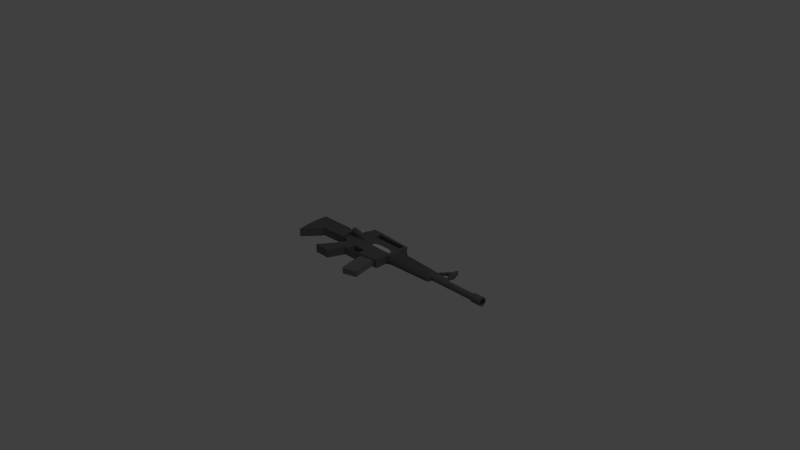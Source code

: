 # Source: M16.blend  (saved by Blender 2.71.0; exported with 4.5.12 LTS)
import bpy
from mathutils import Matrix  # noqa: F401  (used for matrix-valued properties, if any)

bpy.ops.wm.read_factory_settings(use_empty=True)
scene = bpy.context.scene
scene.name = 'Scene'

# ---- collections
col_collection_1 = bpy.data.collections.new('Collection 1'); scene.collection.children.link(col_collection_1)

# ---- materials (node trees are filled in below, after node groups)
mat_m16_slider = bpy.data.materials.new('m16.slider')
mat_m16_slider.alpha_threshold = 0.0
mat_m16_slider.use_transparent_shadow = False
mat_m16_slider.roughness = 0.5
mat_m16_slider.line_color = (0.0, 0.0, 0.0, 1.0)
mat_m16_body = bpy.data.materials.new('M16.Body')
mat_m16_body.alpha_threshold = 0.0
mat_m16_body.use_transparent_shadow = False
mat_m16_body.diffuse_color = (0.1679, 0.1679, 0.1679, 1.0)
mat_m16_body.roughness = 0.5
mat_m16_body.line_color = (0.0, 0.0, 0.0, 1.0)
mat_m16_grip = bpy.data.materials.new('M16.Grip')
mat_m16_grip.alpha_threshold = 0.0
mat_m16_grip.use_transparent_shadow = False
mat_m16_grip.diffuse_color = (0.1329, 0.1329, 0.1329, 1.0)
mat_m16_grip.roughness = 0.5
mat_m16_grip.line_color = (0.0, 0.0, 0.0, 1.0)
mat_m16_body2 = bpy.data.materials.new('M16.Body2')
mat_m16_body2.alpha_threshold = 0.0
mat_m16_body2.use_transparent_shadow = False
mat_m16_body2.diffuse_color = (0.1282, 0.1282, 0.1282, 1.0)
mat_m16_body2.roughness = 0.5
mat_m16_body2.line_color = (0.0, 0.0, 0.0, 1.0)
mat_m16_unjam = bpy.data.materials.new('M16.unjam')
mat_m16_unjam.alpha_threshold = 0.0
mat_m16_unjam.use_transparent_shadow = False
mat_m16_unjam.roughness = 0.5
mat_m16_unjam.line_color = (0.0, 0.0, 0.0, 1.0)
mat_m16body = bpy.data.materials.new('m16body')
mat_m16body.alpha_threshold = 0.0
mat_m16body.use_transparent_shadow = False
mat_m16body.diffuse_color = (0.2266, 0.2266, 0.2266, 1.0)
mat_m16body.roughness = 0.5
mat_m16body.line_color = (0.0, 0.0, 0.0, 1.0)
mat_m16magazine = bpy.data.materials.new('m16magazine')
mat_m16magazine.alpha_threshold = 0.0
mat_m16magazine.use_transparent_shadow = False
mat_m16magazine.diffuse_color = (0.3931, 0.3931, 0.3931, 1.0)
mat_m16magazine.roughness = 0.5
mat_m16magazine.line_color = (0.0, 0.0, 0.0, 1.0)

# ---- material node trees

# ---- world
world_world = bpy.data.worlds.new('World'); scene.world = world_world
world_world.color = (0.05088, 0.05088, 0.05088)
world_world.use_sun_shadow = False
world_world.sun_shadow_jitter_overblur = 0.0
world_world.cycles.sampling_method = 'MANUAL'
world_world.cycles.sample_map_resolution = 256

# ---- cameras
cam_camera = bpy.data.cameras.new('Camera')
cam_camera.clip_end = 100.0
cam_camera.lens = 35.0
cam_camera.sensor_width = 32.0
cam_camera.sensor_height = 18.0
cam_camera.ortho_scale = 7.314
cam_camera.dof.focus_distance = 0.0
cam_camera.dof.aperture_fstop = 128.0

# ---- lights
light_lamp = bpy.data.lights.new('Lamp', 'POINT')
light_lamp.transmission_factor = 0.0
light_lamp.cutoff_distance = 30.0
light_lamp.energy = 100.0
light_lamp.shadow_buffer_clip_start = 1.001
light_lamp.shadow_soft_size = 0.1
light_lamp.shadow_maximum_resolution = 0.006
light_lamp.use_absolute_resolution = True
light_lamp.cycles.use_multiple_importance_sampling = False

# ---- meshes
me_cube_001 = bpy.data.meshes.new('Cube.001')
me_cube_001.from_pydata([(-0.1404, -0.356, -0.1416), (-0.1404, -0.02926, -0.1416), (2.813, -0.1752, -0.1416), (2.813, -0.356, -0.1416), (-0.1404, -0.356, 0.1416), (-0.1404, -0.02926, 0.1416), (2.813, -0.1752, 0.1416), (2.813, -0.356, 0.1416), (-0.4245, -0.1416, -0.1416), (-0.4245, 0.1416, -0.1416), (-0.4245, -0.1416, 0.1416), (-0.4245, 0.1416, 0.1416), (-0.1404, -0.1416, -0.6073), (-0.1404, 0.1416, -0.6073), (-0.1404, -0.1416, 0.6073), (-0.1404, 0.1416, 0.6073), (-0.4245, -0.1416, -0.6073), (-0.4245, 0.1416, -0.6073), (-0.4245, -0.1416, 0.6073), (-0.4245, 0.1416, 0.6073), (-0.1404, -0.4642, -0.1141), (-0.1404, -0.4642, 0.1141), (-0.4245, -0.4642, -0.1141), (-0.4245, -0.4642, 0.1141), (-0.1404, -0.4642, -0.4894), (-0.1404, -0.4642, 0.4894), (-0.4245, -0.4642, -0.4894), (-0.4245, -0.4642, 0.4894), (3.028, -0.1752, -0.1416), (3.028, -0.356, -0.1416), (3.028, -0.1752, 0.1416), (3.028, -0.356, 0.1416), (2.813, -0.8753, -0.1416), (2.813, -0.8753, 0.1416), (3.028, -0.7627, -0.1416), (3.028, -0.7627, 0.4799), (2.813, -1.61, -0.1416), (2.813, -1.61, 0.1416), (3.028, -1.722, -0.1416), (3.028, -1.722, 0.4799), (6.371, -0.7627, -0.1416), (6.371, -0.7627, 0.4799), (6.371, -1.722, -0.1416), (6.371, -1.722, 0.4799)], [], [(5, 11, 19, 15), (5, 6, 2, 1), (3, 2, 28, 29), (7, 4, 0, 3), (0, 1, 2, 3), (7, 6, 5, 4), (10, 11, 9, 8), (5, 1, 9, 11), (4, 14, 25, 21), (12, 0, 20, 24), (13, 12, 16, 17), (14, 15, 19, 18), (8, 16, 26, 22), (9, 1, 13, 17), (8, 9, 17, 16), (11, 10, 18, 19), (1, 0, 12, 13), (4, 5, 15, 14), (23, 21, 25, 27), (20, 21, 23, 22), (20, 22, 26, 24), (18, 10, 23, 27), (14, 18, 27, 25), (16, 12, 24, 26), (10, 8, 22, 23), (0, 4, 21, 20), (30, 31, 29, 28), (31, 7, 33, 35), (6, 7, 31, 30), (2, 6, 30, 28), (35, 33, 37, 39), (3, 29, 34, 32), (29, 31, 35, 34), (7, 3, 32, 33), (37, 36, 38, 39), (32, 34, 38, 36), (38, 34, 40, 42), (33, 32, 36, 37), (40, 41, 43, 42), (35, 39, 43, 41), (39, 38, 42, 43), (34, 35, 41, 40)])
me_cube_001.materials.append(mat_m16_slider)
me_cube_001.use_remesh_preserve_volume = False
me_cube_001.use_remesh_preserve_attributes = False
me_cube_001.use_mirror_vertex_groups = False
me_cube_001.update()
me_cube = bpy.data.meshes.new('Cube')
me_cube.from_pydata([(-0.1384, 1.9, -0.7456), (-0.1384, 2.449, -0.7456), (0.1384, 2.449, -0.7456), (0.1384, 1.9, -0.7456), (-0.1384, 1.684, -0.2082), (-0.1384, 2.075, -0.2094), (0.1384, 2.075, -0.2094), (0.1384, 1.684, -0.2082), (-0.1384, 1.684, -0.1789), (-0.1384, 2.075, -0.18), (0.1384, 2.075, -0.18), (0.1384, 1.684, -0.1789), (-0.1384, 1.632, -0.2063), (0.1384, 1.632, -0.2063), (-0.1384, 1.539, -0.177), (0.1384, 1.539, -0.177), (-0.1384, 1.503, -0.2054), (0.1384, 1.503, -0.2054), (-0.1384, 1.504, -0.176), (0.1384, 1.504, -0.176), (-0.1384, 1.084, -0.2021), (0.1384, 1.084, -0.2021), (-0.1384, 1.085, -0.1727), (0.1384, 1.085, -0.1727), (-0.1384, 0.3319, -0.104), (0.1384, 0.3319, -0.104), (-0.1384, 0.3321, -0.07461), (0.1384, 0.3321, -0.07461), (-0.1384, 1.085, 0.0802), (0.1384, 1.085, 0.0802), (-0.1384, 0.3321, 0.0802), (0.1384, 0.3321, 0.0802), (-0.1308, 1.689, 0.1677), (-0.1308, 1.923, 0.1665), (0.1308, 1.923, 0.1665), (0.1308, 1.689, 0.1677), (-0.1308, 1.544, 0.1696), (0.1308, 1.544, 0.1696), (-0.1384, 1.085, 0.2433), (0.1384, 1.085, 0.2433), (-0.1384, 0.3321, 0.2433), (0.1384, 0.3321, 0.2433), (-0.1384, 1.929, 0.0802), (0.1384, 1.929, 0.0802), (-0.1384, 2.174, 0.2433), (0.1384, 2.174, 0.2433), (-0.1384, 1.221, 0.3365), (0.1384, 1.085, 0.3365), (-0.1384, 0.2637, 0.3365), (0.1384, 0.2637, 0.3365), (-0.1384, 2.19, 0.3365), (0.1384, 2.19, 0.3365), (-0.1384, 1.221, 0.785), (0.1384, 1.085, 0.785), (-0.1384, 0.2637, 0.785), (0.1384, 0.2637, 0.785), (-0.1384, 2.012, 0.785), (0.1384, 2.012, 0.785), (-0.1384, 1.085, 0.8491), (0.1384, 1.085, 0.8491), (-0.1384, 0.2637, 0.8491), (0.1384, 0.2637, 0.8491), (-0.1384, 2.012, 0.8491), (0.1384, 2.012, 0.8491), (-0.1384, 1.085, 0.919), (0.1384, 1.085, 0.919), (-0.1384, 0.2637, 0.919), (0.1384, 0.2637, 0.919), (-0.1384, 1.953, 0.919), (0.1384, 1.953, 0.919), (-0.1384, 1.52, 0.919), (0.1384, 1.52, 0.919), (-0.1384, 1.966, 0.919), (0.1384, 1.966, 0.919), (-0.1384, 1.52, 1.123), (0.1384, 1.52, 1.123), (-0.136, 1.913, 1.123), (0.136, 1.913, 1.123), (-0.1384, 0.3897, 0.919), (0.1384, 0.3897, 0.919), (-0.1384, 0.2712, 0.919), (0.1384, 0.2712, 0.919), (-0.1384, 0.3897, 1.111), (0.1384, 0.3897, 1.111), (-0.136, 0.2712, 1.111), (0.136, 0.2712, 1.111), (-0.1384, 1.52, 1.245), (0.1384, 1.52, 1.245), (-0.1384, 1.913, 1.245), (0.1384, 1.913, 1.245), (-0.1384, 0.3897, 1.158), (0.1384, 0.3897, 1.158), (-0.1384, 0.2712, 1.158), (0.1384, 0.2712, 1.158), (0.1384, 3.792, 0.3365), (0.1384, 3.792, 0.7347), (-0.1384, 3.792, 0.3365), (-0.1384, 3.792, 0.7347), (-0.1384, 2.174, 0.2359), (0.1384, 2.174, 0.2359), (0.1384, 3.776, 0.1609), (-0.1384, 3.776, 0.1609), (-0.1384, 0.175, 0.3365), (0.1384, 0.175, 0.3365), (-0.1384, 0.175, 0.785), (0.1384, 0.175, 0.785), (-1.065e-07, 0.1884, 0.9146), (-1.27e-06, -1.384, 0.8131), (0.03295, 0.1884, 0.9082), (0.02533, -1.384, 0.8081), (0.06463, 0.1884, 0.8891), (0.04969, -1.384, 0.7935), (0.09382, 0.1884, 0.8582), (0.07214, -1.384, 0.7697), (0.1194, 0.1884, 0.8165), (0.09181, -1.384, 0.7377), (0.1404, 0.1884, 0.7658), (0.108, -1.384, 0.6986), (0.156, 0.1884, 0.7079), (0.12, -1.384, 0.6541), (0.1656, 0.1884, 0.6451), (0.1274, -1.384, 0.6058), (0.1689, 0.1884, 0.5798), (0.1298, -1.384, 0.5556), (0.1656, 0.1884, 0.5144), (0.1274, -1.384, 0.5054), (0.156, 0.1884, 0.4516), (0.12, -1.384, 0.4571), (0.1404, 0.1884, 0.3937), (0.108, -1.384, 0.4126), (0.1194, 0.1884, 0.343), (0.09181, -1.384, 0.3736), (0.09382, 0.1884, 0.3014), (0.07214, -1.384, 0.3415), (0.06463, 0.1884, 0.2704), (0.04969, -1.384, 0.3178), (0.03295, 0.1884, 0.2514), (0.02533, -1.384, 0.3031), (-1.615e-07, 0.1884, 0.2449), (-1.312e-06, -1.384, 0.2982), (-0.03295, 0.1884, 0.2514), (-0.02533, -1.384, 0.3031), (-0.06463, 0.1884, 0.2704), (-0.04969, -1.384, 0.3178), (-0.09382, 0.1884, 0.3014), (-0.07214, -1.384, 0.3415), (-0.1194, 0.1884, 0.343), (-0.09182, -1.384, 0.3736), (-0.1404, 0.1884, 0.3937), (-0.108, -1.384, 0.4126), (-0.156, 0.1884, 0.4516), (-0.12, -1.384, 0.4571), (-0.1656, 0.1884, 0.5144), (-0.1274, -1.384, 0.5054), (-0.1689, 0.1884, 0.5798), (-0.1298, -1.384, 0.5556), (-0.1656, 0.1884, 0.6451), (-0.1274, -1.384, 0.6058), (-0.156, 0.1884, 0.7079), (-0.12, -1.384, 0.6541), (-0.1404, 0.1884, 0.7658), (-0.108, -1.384, 0.6986), (-0.1194, 0.1884, 0.8165), (-0.09182, -1.384, 0.7377), (-0.09382, 0.1884, 0.8582), (-0.07214, -1.384, 0.7697), (-0.06463, 0.1884, 0.8891), (-0.04969, -1.384, 0.7935), (-0.03295, 0.1884, 0.9082), (-0.02533, -1.384, 0.8081), (-1.246e-06, -1.421, 0.671), (0.02016, -1.421, 0.6691), (0.03955, -1.421, 0.6632), (0.05742, -1.421, 0.6536), (0.07309, -1.421, 0.6408), (0.08594, -1.421, 0.6251), (0.09549, -1.421, 0.6072), (0.1014, -1.421, 0.5878), (0.1034, -1.421, 0.5677), (0.1014, -1.421, 0.5475), (0.09549, -1.421, 0.5281), (0.08594, -1.421, 0.5103), (0.07309, -1.421, 0.4946), (0.05742, -1.421, 0.4817), (0.03955, -1.421, 0.4722), (0.02016, -1.421, 0.4663), (-1.28e-06, -1.421, 0.4643), (-0.02017, -1.421, 0.4663), (-0.03956, -1.421, 0.4722), (-0.05742, -1.421, 0.4817), (-0.07309, -1.421, 0.4946), (-0.08594, -1.421, 0.5103), (-0.09549, -1.421, 0.5281), (-0.1014, -1.421, 0.5475), (-0.1034, -1.421, 0.5677), (-0.1014, -1.421, 0.5878), (-0.09549, -1.421, 0.6072), (-0.08594, -1.421, 0.6251), (-0.07309, -1.421, 0.6408), (-0.05742, -1.421, 0.6536), (-0.03956, -1.421, 0.6632), (-0.02017, -1.421, 0.6691), (-1.246e-06, -3.051, 0.671), (0.02016, -3.051, 0.6691), (0.03955, -3.051, 0.6632), (0.05742, -3.051, 0.6536), (0.07309, -3.051, 0.6408), (0.08594, -3.051, 0.6251), (0.09549, -3.051, 0.6072), (0.1014, -3.051, 0.5879), (0.1034, -3.051, 0.5677), (0.1014, -3.051, 0.5475), (0.09549, -3.051, 0.5281), (0.08594, -3.051, 0.5103), (0.07309, -3.051, 0.4946), (0.05742, -3.051, 0.4817), (0.03955, -3.051, 0.4722), (0.02016, -3.051, 0.4663), (-1.28e-06, -3.051, 0.4643), (-0.02017, -3.051, 0.4663), (-0.03956, -3.051, 0.4722), (-0.05742, -3.051, 0.4817), (-0.07309, -3.051, 0.4946), (-0.08594, -3.051, 0.5103), (-0.09549, -3.051, 0.5281), (-0.1014, -3.051, 0.5475), (-0.1034, -3.051, 0.5677), (-0.1014, -3.051, 0.5879), (-0.09549, -3.051, 0.6072), (-0.08594, -3.051, 0.6251), (-0.07309, -3.051, 0.6408), (-0.05742, -3.051, 0.6536), (-0.03956, -3.051, 0.6632), (-0.02017, -3.051, 0.6691), (-1.247e-06, -3.051, 0.7061), (0.027, -3.051, 0.7034), (0.05297, -3.051, 0.6956), (0.0769, -3.051, 0.6828), (0.09788, -3.051, 0.6656), (0.1151, -3.051, 0.6446), (0.1279, -3.051, 0.6207), (0.1358, -3.051, 0.5947), (0.1384, -3.051, 0.5677), (0.1358, -3.051, 0.5407), (0.1279, -3.051, 0.5147), (0.1151, -3.051, 0.4908), (0.09788, -3.051, 0.4698), (0.0769, -3.051, 0.4526), (0.05297, -3.051, 0.4398), (0.027, -3.051, 0.4319), (-1.292e-06, -3.051, 0.4293), (-0.02701, -3.051, 0.4319), (-0.05297, -3.051, 0.4398), (-0.0769, -3.051, 0.4526), (-0.09788, -3.051, 0.4698), (-0.1151, -3.051, 0.4908), (-0.1279, -3.051, 0.5147), (-0.1358, -3.051, 0.5407), (-0.1384, -3.051, 0.5677), (-0.1358, -3.051, 0.5947), (-0.1279, -3.051, 0.6207), (-0.1151, -3.051, 0.6446), (-0.09788, -3.051, 0.6656), (-0.0769, -3.051, 0.6828), (-0.05297, -3.051, 0.6956), (-0.02701, -3.051, 0.7034), (-1.247e-06, -3.389, 0.7061), (0.027, -3.389, 0.7034), (0.05297, -3.389, 0.6956), (0.0769, -3.389, 0.6828), (0.09788, -3.389, 0.6656), (0.1151, -3.389, 0.6446), (0.1279, -3.389, 0.6207), (0.1358, -3.389, 0.5947), (0.1384, -3.389, 0.5677), (0.1358, -3.389, 0.5407), (0.1279, -3.389, 0.5147), (0.1151, -3.389, 0.4908), (0.09788, -3.389, 0.4698), (0.0769, -3.389, 0.4526), (0.05297, -3.389, 0.4398), (0.027, -3.389, 0.4319), (-1.292e-06, -3.389, 0.4293), (-0.02701, -3.389, 0.4319), (-0.05297, -3.389, 0.4398), (-0.0769, -3.389, 0.4526), (-0.09788, -3.389, 0.4698), (-0.1151, -3.389, 0.4908), (-0.1279, -3.389, 0.5147), (-0.1358, -3.389, 0.5407), (-0.1384, -3.389, 0.5677), (-0.1358, -3.389, 0.5947), (-0.1279, -3.389, 0.6207), (-0.1151, -3.389, 0.6446), (-0.09788, -3.389, 0.6656), (-0.0769, -3.389, 0.6828), (-0.05297, -3.389, 0.6956), (-0.02701, -3.389, 0.7034), (-0.08904, 1.913, 1.123), (0.08904, 1.913, 1.123), (-0.08904, 0.2712, 1.111), (0.08904, 0.2712, 1.111), (-0.08656, 1.52, 1.245), (0.08656, 1.52, 1.245), (-0.08656, 1.913, 1.245), (0.08656, 1.913, 1.245), (-0.08656, 0.3897, 1.158), (0.08656, 0.3897, 1.158), (-0.08656, 0.2712, 1.158), (0.08656, 0.2712, 1.158), (-0.08656, 1.52, 1.123), (0.08656, 1.52, 1.123), (-0.08656, 1.913, 1.123), (0.08656, 1.913, 1.123), (-0.08656, 0.3897, 1.123), (0.08656, 0.3897, 1.123), (-0.08656, 0.2712, 1.123), (0.08656, 0.2712, 1.123), (-0.03663, -1.794, 0.6263), (-0.03663, -1.381, 0.6263), (0.03663, -1.381, 0.6263), (0.03663, -1.794, 0.6263), (-0.03663, -1.794, 0.7672), (-0.03663, -1.381, 0.7672), (0.03663, -1.381, 0.7672), (0.03663, -1.794, 0.7672), (-0.03663, -1.862, 0.6263), (0.03663, -1.862, 0.6263), (-0.03663, -1.862, 0.7672), (0.03663, -1.862, 0.7672), (-0.04994, -1.804, 0.9843), (0.04994, -1.804, 0.9843), (-0.04994, -1.896, 0.9843), (0.04994, -1.896, 0.9843), (-0.04994, -1.804, 1.173), (0.04994, -1.804, 1.173), (-0.04994, -1.811, 1.189), (0.04994, -1.811, 1.189), (-0.04994, -1.612, 0.9843), (0.04994, -1.612, 0.9843), (-0.04994, -1.711, 1.189), (0.04994, -1.711, 1.189), (-0.03663, -1.459, 0.7684), (0.03663, -1.459, 0.7684), (-0.03663, -1.459, 0.9006), (0.03663, -1.459, 0.9006), (-0.03663, -1.408, 0.7684), (0.03663, -1.408, 0.7684), (-0.03663, -1.408, 0.9006), (0.03663, -1.408, 0.9006), (-0.02829, -1.797, 1.041), (0.02828, -1.797, 1.041), (-0.03663, -1.71, 1.041), (0.03663, -1.71, 1.041), (-0.02829, -1.797, 0.9159), (0.02828, -1.797, 0.9159), (-0.03663, -1.71, 0.9159), (0.03663, -1.71, 0.9159), (-0.04994, -1.772, 1.189), (0.04994, -1.772, 1.189), (-0.04994, -1.785, 1.189), (0.04994, -1.785, 1.189), (-0.04994, -1.743, 1.189), (0.04994, -1.743, 1.189), (-1.245e-06, -3.389, 0.6707), (0.0201, -3.389, 0.6688), (0.03943, -3.389, 0.6629), (0.05725, -3.389, 0.6534), (0.07287, -3.389, 0.6406), (0.08568, -3.389, 0.6249), (0.0952, -3.389, 0.6071), (0.1011, -3.389, 0.5878), (0.103, -3.389, 0.5677), (0.1011, -3.389, 0.5476), (0.0952, -3.389, 0.5283), (0.08568, -3.389, 0.5104), (0.07287, -3.389, 0.4948), (0.05725, -3.389, 0.482), (0.03943, -3.389, 0.4725), (0.0201, -3.389, 0.4666), (-1.279e-06, -3.389, 0.4646), (-0.02011, -3.389, 0.4666), (-0.03944, -3.389, 0.4725), (-0.05725, -3.389, 0.482), (-0.07287, -3.389, 0.4948), (-0.08568, -3.389, 0.5104), (-0.09521, -3.389, 0.5283), (-0.1011, -3.389, 0.5476), (-0.103, -3.389, 0.5677), (-0.1011, -3.389, 0.5878), (-0.09521, -3.389, 0.6071), (-0.08568, -3.389, 0.6249), (-0.07287, -3.389, 0.6406), (-0.05725, -3.389, 0.6534), (-0.03944, -3.389, 0.6629), (-0.0201, -3.389, 0.6688), (-1.245e-06, -3.106, 0.6707), (0.0201, -3.106, 0.6688), (0.03943, -3.106, 0.6629), (0.05725, -3.106, 0.6534), (0.07287, -3.106, 0.6406), (0.08568, -3.106, 0.6249), (0.0952, -3.106, 0.6071), (0.1011, -3.106, 0.5878), (0.103, -3.106, 0.5677), (0.1011, -3.106, 0.5476), (0.0952, -3.106, 0.5283), (0.08568, -3.106, 0.5104), (0.07287, -3.106, 0.4948), (0.05725, -3.106, 0.482), (0.03943, -3.106, 0.4725), (0.0201, -3.106, 0.4666), (-1.279e-06, -3.106, 0.4646), (-0.02011, -3.106, 0.4666), (-0.03944, -3.106, 0.4725), (-0.05725, -3.106, 0.482), (-0.07287, -3.106, 0.4948), (-0.08568, -3.106, 0.5104), (-0.09521, -3.106, 0.5283), (-0.1011, -3.106, 0.5476), (-0.103, -3.106, 0.5677), (-0.1011, -3.106, 0.5878), (-0.09521, -3.106, 0.6071), (-0.08568, -3.106, 0.6249), (-0.07287, -3.106, 0.6406), (-0.05725, -3.106, 0.6534), (-0.03944, -3.106, 0.6629), (-0.0201, -3.106, 0.6688), (-0.1384, 1.971, 0.919), (0.1384, 1.971, 0.919), (-0.136, 1.971, 0.9775), (0.136, 1.971, 0.9775), (-0.1384, 2.002, 0.919), (0.1384, 2.002, 0.919), (-0.136, 2.002, 0.9775), (0.136, 2.002, 0.9775), (0.005874, 1.784, 1.32), (0.005874, 1.648, 1.32), (0.01909, 1.784, 1.318), (0.01909, 1.648, 1.318), (0.03179, 1.784, 1.314), (0.03179, 1.648, 1.314), (0.0435, 1.784, 1.308), (0.0435, 1.648, 1.308), (0.05377, 1.784, 1.3), (0.05377, 1.648, 1.3), (0.06219, 1.784, 1.289), (0.06219, 1.648, 1.289), (0.06845, 1.784, 1.278), (0.06845, 1.648, 1.278), (0.0723, 1.784, 1.265), (0.0723, 1.648, 1.265), (0.0736, 1.784, 1.252), (0.0736, 1.648, 1.252), (0.0723, 1.784, 1.239), (0.0723, 1.648, 1.239), (0.06845, 1.784, 1.226), (0.06845, 1.648, 1.226), (0.06219, 1.784, 1.214), (0.06219, 1.648, 1.214), (0.05377, 1.784, 1.204), (0.05377, 1.648, 1.204), (0.0435, 1.784, 1.196), (0.0435, 1.648, 1.196), (0.03179, 1.784, 1.189), (0.03179, 1.648, 1.189), (0.01909, 1.784, 1.185), (0.01909, 1.648, 1.185), (0.005874, 1.784, 1.184), (0.005874, 1.648, 1.184), (-0.007339, 1.784, 1.185), (-0.007339, 1.648, 1.185), (-0.02004, 1.784, 1.189), (-0.02004, 1.648, 1.189), (-0.03175, 1.784, 1.196), (-0.03175, 1.648, 1.196), (-0.04202, 1.784, 1.204), (-0.04202, 1.648, 1.204), (-0.05044, 1.784, 1.214), (-0.05044, 1.648, 1.214), (-0.0567, 1.784, 1.226), (-0.0567, 1.648, 1.226), (-0.06055, 1.784, 1.239), (-0.06055, 1.648, 1.239), (-0.06186, 1.784, 1.252), (-0.06186, 1.648, 1.252), (-0.06055, 1.784, 1.265), (-0.06055, 1.648, 1.265), (-0.0567, 1.784, 1.278), (-0.0567, 1.648, 1.278), (-0.05044, 1.784, 1.289), (-0.05044, 1.648, 1.289), (-0.04202, 1.784, 1.3), (-0.04202, 1.648, 1.3), (-0.03175, 1.784, 1.308), (-0.03175, 1.648, 1.308), (-0.02004, 1.784, 1.314), (-0.02004, 1.648, 1.314), (-0.007339, 1.784, 1.318), (-0.007339, 1.648, 1.318), (0.005874, 1.784, 1.307), (0.005874, 1.648, 1.307), (0.01671, 1.784, 1.306), (0.01672, 1.648, 1.306), (0.02714, 1.784, 1.303), (0.02714, 1.648, 1.303), (0.03675, 1.784, 1.298), (0.03675, 1.648, 1.298), (0.04517, 1.784, 1.291), (0.04517, 1.648, 1.291), (0.05208, 1.784, 1.283), (0.05208, 1.648, 1.283), (0.05721, 1.784, 1.273), (0.05721, 1.648, 1.273), (0.06038, 1.784, 1.263), (0.06038, 1.648, 1.263), (0.06144, 1.784, 1.252), (0.06144, 1.648, 1.252), (0.06038, 1.784, 1.241), (0.06038, 1.648, 1.241), (0.05721, 1.784, 1.231), (0.05721, 1.648, 1.231), (0.05208, 1.784, 1.221), (0.05208, 1.648, 1.221), (0.04517, 1.784, 1.213), (0.04517, 1.648, 1.213), (0.03675, 1.784, 1.206), (0.03675, 1.648, 1.206), (0.02714, 1.784, 1.2), (0.02714, 1.648, 1.2), (0.01671, 1.784, 1.197), (0.01672, 1.648, 1.197), (0.005874, 1.784, 1.196), (0.005874, 1.648, 1.196), (-0.004967, 1.784, 1.197), (-0.004967, 1.648, 1.197), (-0.01539, 1.784, 1.2), (-0.01539, 1.648, 1.2), (-0.025, 1.784, 1.206), (-0.025, 1.648, 1.206), (-0.03342, 1.784, 1.213), (-0.03342, 1.648, 1.213), (-0.04033, 1.784, 1.221), (-0.04033, 1.648, 1.221), (-0.04546, 1.784, 1.231), (-0.04546, 1.648, 1.231), (-0.04863, 1.784, 1.241), (-0.04863, 1.648, 1.241), (-0.04969, 1.784, 1.252), (-0.04969, 1.648, 1.252), (-0.04863, 1.784, 1.263), (-0.04863, 1.648, 1.263), (-0.04546, 1.784, 1.273), (-0.04546, 1.648, 1.273), (-0.04033, 1.784, 1.283), (-0.04033, 1.648, 1.283), (-0.03342, 1.784, 1.291), (-0.03342, 1.648, 1.291), (-0.025, 1.784, 1.298), (-0.025, 1.648, 1.298), (-0.01539, 1.784, 1.303), (-0.01539, 1.648, 1.303), (-0.004967, 1.784, 1.306), (-0.004967, 1.648, 1.306), (0.0736, 1.784, 1.062), (0.0736, 1.648, 1.062), (0.0723, 1.784, 1.062), (0.0723, 1.648, 1.062), (0.06845, 1.784, 1.062), (0.06845, 1.648, 1.062), (0.06219, 1.784, 1.062), (0.06219, 1.648, 1.062), (0.05377, 1.784, 1.062), (0.05377, 1.648, 1.062), (0.0435, 1.784, 1.062), (0.0435, 1.648, 1.062), (0.03179, 1.784, 1.062), (0.03179, 1.648, 1.062), (0.01909, 1.784, 1.062), (0.01909, 1.648, 1.062), (0.005874, 1.784, 1.062), (0.005874, 1.648, 1.062), (-0.007339, 1.784, 1.062), (-0.007339, 1.648, 1.062), (-0.02004, 1.784, 1.062), (-0.02004, 1.648, 1.062), (-0.03175, 1.784, 1.062), (-0.03175, 1.648, 1.062), (-0.04202, 1.784, 1.062), (-0.04202, 1.648, 1.062), (-0.05044, 1.784, 1.062), (-0.05044, 1.648, 1.062), (-0.0567, 1.784, 1.062), (-0.0567, 1.648, 1.062), (-0.06055, 1.784, 1.062), (-0.06055, 1.648, 1.062), (-0.06186, 1.784, 1.062), (-0.06186, 1.648, 1.062), (-0.0329, -1.811, 1.189), (0.0329, -1.811, 1.189), (-0.0329, -1.711, 1.189), (0.0329, -1.711, 1.189), (-0.0329, -1.772, 1.189), (0.0329, -1.772, 1.189), (-0.0329, -1.785, 1.189), (0.0329, -1.785, 1.189), (-0.0329, -1.743, 1.189), (0.0329, -1.743, 1.189), (-0.009956, -1.811, 1.189), (0.009953, -1.811, 1.189), (-0.009956, -1.711, 1.189), (0.009953, -1.711, 1.189), (-0.009956, -1.772, 1.189), (0.009953, -1.772, 1.189), (-0.009956, -1.785, 1.189), (0.009953, -1.785, 1.189), (-0.009956, -1.743, 1.189), (0.009953, -1.743, 1.189), (-0.009956, -1.811, 1.228), (0.009953, -1.811, 1.228), (-0.009956, -1.711, 1.228), (0.009953, -1.711, 1.228), (-0.009956, -1.772, 1.228), (0.009953, -1.772, 1.228), (-0.009956, -1.785, 1.228), (0.009953, -1.785, 1.228), (-0.009956, -1.743, 1.228), (0.009953, -1.743, 1.228), (-0.06722, -1.811, 1.259), (0.06721, -1.811, 1.259), (-0.06722, -1.711, 1.259), (0.06721, -1.711, 1.259), (-0.06722, -1.772, 1.259), (0.06721, -1.772, 1.259), (-0.06722, -1.785, 1.259), (0.06721, -1.785, 1.259), (-0.06722, -1.743, 1.259), (0.06721, -1.743, 1.259), (-0.04428, -1.811, 1.259), (0.04428, -1.811, 1.259), (-0.04428, -1.711, 1.259), (0.04428, -1.711, 1.259), (-0.04428, -1.772, 1.259), (0.04428, -1.772, 1.259), (-0.04428, -1.785, 1.259), (0.04428, -1.785, 1.259), (-0.04428, -1.743, 1.259), (0.04428, -1.743, 1.259), (-0.1384, 1.221, 0.473), (-0.1384, 0.4001, 0.473), (-0.1384, 1.221, 0.6194), (-0.1384, 0.4001, 0.6194), (-0.001119, 1.221, 0.473), (-0.001119, 0.4001, 0.473), (-0.001119, 1.221, 0.6194), (-0.001119, 0.4001, 0.6194), (-0.1384, 0.7423, 0.785), (-0.1384, 0.6053, 0.6846), (-0.001119, 0.8105, 0.6846), (-0.06978, 0.4001, 0.6194), (-0.06978, 1.221, 0.6194), (-0.06978, 0.8105, 0.6846), (-0.1384, 1.016, 0.6846), (-0.001119, 1.016, 0.6846), (-0.03545, 0.4001, 0.6194), (-0.1041, 1.221, 0.6194), (-0.001119, 0.6053, 0.6846), (-0.1041, 0.4001, 0.6194), (-0.03545, 1.221, 0.6194), (-0.03545, 0.8105, 0.6846), (-0.1041, 0.8105, 0.6846), (-0.06978, 0.6053, 0.6846), (-0.06978, 1.016, 0.6846), (-0.03545, 1.016, 0.6846), (-0.03545, 0.6053, 0.6846), (-0.1041, 0.6053, 0.6846), (-0.1041, 1.016, 0.6846), (-0.1384, 3.174, 0.1602), (0.1384, 3.174, 0.1602), (0.1384, 3.776, 0.08518), (-0.1384, 3.776, 0.08518), (-0.1384, 3.208, 0.07614), (0.1384, 3.208, 0.07614), (0.1384, 3.664, -0.4637), (-0.1384, 3.664, -0.4637), (-0.1384, 2.093, 0.5608), (1.639e-07, 2.012, 0.785), (0.1384, 2.093, 0.5608), (-0.1384, 2.24, 0.7599), (0.1384, 2.321, 0.3365), (0.1384, 2.24, 0.7599), (8.643e-07, 3.792, 0.7347), (0.1384, 3.792, 0.5356), (-0.1384, 3.792, 0.5356), (-0.1384, 2.321, 0.3365), (1.49e-08, 2.174, 0.2359), (0.1384, 2.313, 0.1984), (-0.1384, 2.313, 0.1984), (-0.1384, 2.19, 0.2862), (-0.1384, 3.784, 0.2487), (0.1384, 3.784, 0.2487), (0.1384, 2.19, 0.2862), (-8.941e-07, 3.174, 0.1602), (-0.1384, 2.31, 0.198), (0.1384, 2.31, 0.198), (0.1384, 2.28, 0.5482), (-0.1384, 2.28, 0.5482), (-0.1384, 2.317, 0.2674), (1.117e-06, 2.24, 0.7599), (0.1384, 2.317, 0.2674), (-1.086e-07, 2.31, 0.198), (-0.001832, 2.415, 0.7353), (-0.001831, 2.011, 0.7353), (0.02389, 2.415, 0.7314), (0.02389, 2.011, 0.7314), (0.04862, 2.415, 0.7199), (0.04862, 2.011, 0.7199), (0.07142, 2.415, 0.7013), (0.07142, 2.011, 0.7013), (0.0914, 2.415, 0.6762), (0.0914, 2.011, 0.6762), (0.1078, 2.415, 0.6456), (0.1078, 2.011, 0.6456), (0.12, 2.415, 0.6107), (0.12, 2.011, 0.6107), (0.1275, 2.415, 0.5729), (0.1275, 2.011, 0.5729), (0.13, 2.415, 0.5335), (0.13, 2.011, 0.5335), (0.1275, 2.415, 0.4942), (0.1275, 2.011, 0.4942), (0.12, 2.415, 0.4563), (0.12, 2.011, 0.4563), (0.1078, 2.415, 0.4215), (0.1078, 2.011, 0.4215), (0.0914, 2.415, 0.3909), (0.0914, 2.011, 0.3909), (0.07142, 2.415, 0.3658), (0.07142, 2.011, 0.3658), (0.04862, 2.415, 0.3472), (0.04862, 2.011, 0.3472), (0.02389, 2.415, 0.3357), (0.02389, 2.011, 0.3357), (-0.001832, 2.415, 0.3318), (-0.001831, 2.011, 0.3318), (-0.02755, 2.415, 0.3357), (-0.02755, 2.011, 0.3357), (-0.05229, 2.415, 0.3472), (-0.05229, 2.011, 0.3472), (-0.07508, 2.415, 0.3658), (-0.07508, 2.011, 0.3658), (-0.09506, 2.415, 0.3909), (-0.09506, 2.011, 0.3909), (-0.1115, 2.415, 0.4215), (-0.1115, 2.011, 0.4215), (-0.1236, 2.415, 0.4563), (-0.1236, 2.011, 0.4563), (-0.1311, 2.415, 0.4942), (-0.1311, 2.011, 0.4942), (-0.1337, 2.415, 0.5335), (-0.1337, 2.011, 0.5335), (-0.1311, 2.415, 0.5729), (-0.1311, 2.011, 0.5729), (-0.1236, 2.415, 0.6107), (-0.1236, 2.011, 0.6107), (-0.1115, 2.415, 0.6456), (-0.1115, 2.011, 0.6456), (-0.09506, 2.415, 0.6762), (-0.09506, 2.011, 0.6762), (-0.07508, 2.415, 0.7013), (-0.07508, 2.011, 0.7013), (-0.05229, 2.415, 0.7199), (-0.05229, 2.011, 0.7199), (-0.02755, 2.415, 0.7314), (-0.02755, 2.011, 0.7314), (-0.07644, 1.267, 0.4973), (-0.3173, 2.166, 0.4973), (-0.05759, 1.272, 0.4869), (-0.2984, 2.171, 0.4869), (-0.03714, 1.277, 0.4805), (-0.278, 2.176, 0.4805), (-0.01587, 1.283, 0.4783), (-0.2567, 2.182, 0.4783), (0.005404, 1.289, 0.4805), (-0.2355, 2.188, 0.4805), (0.02586, 1.294, 0.4869), (-0.215, 2.193, 0.4869), (0.04471, 1.299, 0.4973), (-0.1961, 2.198, 0.4973), (0.06123, 1.304, 0.5114), (-0.1796, 2.203, 0.5114), (0.07479, 1.307, 0.5285), (-0.1661, 2.206, 0.5285), (0.08486, 1.31, 0.548), (-0.156, 2.209, 0.548), (0.09107, 1.312, 0.5691), (-0.1498, 2.211, 0.5691), (0.09316, 1.312, 0.5912), (-0.1477, 2.211, 0.5912), (0.09107, 1.312, 0.6132), (-0.1498, 2.211, 0.6132), (0.08486, 1.31, 0.6344), (-0.156, 2.209, 0.6344), (0.07479, 1.307, 0.6539), (-0.1661, 2.206, 0.6539), (0.06123, 1.304, 0.671), (-0.1796, 2.203, 0.671), (0.04471, 1.299, 0.685), (-0.1961, 2.198, 0.685), (0.02586, 1.294, 0.6954), (-0.215, 2.193, 0.6954), (0.005404, 1.289, 0.7019), (-0.2355, 2.188, 0.7019), (-0.01587, 1.283, 0.704), (-0.2567, 2.182, 0.704), (-0.3338, 2.161, 0.5114), (-0.09296, 1.262, 0.5114), (-0.3474, 2.158, 0.5285), (-0.1065, 1.259, 0.5285), (-0.3574, 2.155, 0.548), (-0.1166, 1.256, 0.548), (-0.3637, 2.153, 0.5691), (-0.1228, 1.254, 0.5691), (-0.3657, 2.153, 0.5912), (-0.1249, 1.254, 0.5912), (-0.3637, 2.153, 0.6132), (-0.1228, 1.254, 0.6132), (-0.3574, 2.155, 0.6344), (-0.1166, 1.256, 0.6344), (-0.3474, 2.158, 0.6539), (-0.1065, 1.259, 0.6539), (-0.3338, 2.161, 0.671), (-0.09296, 1.262, 0.671), (-0.3173, 2.166, 0.685), (-0.07644, 1.267, 0.685), (-0.2984, 2.171, 0.6954), (-0.05759, 1.272, 0.6954), (-0.278, 2.176, 0.7019), (-0.03714, 1.277, 0.7019), (-0.3093, 2.168, 0.5096), (-0.293, 2.172, 0.5006), (-0.2752, 2.177, 0.495), (-0.2567, 2.182, 0.4931), (-0.2382, 2.187, 0.495), (-0.2205, 2.192, 0.5006), (-0.2041, 2.196, 0.5096), (-0.1898, 2.2, 0.5218), (-0.178, 2.203, 0.5367), (-0.1692, 2.205, 0.5536), (-0.1638, 2.207, 0.572), (-0.162, 2.207, 0.5912), (-0.1638, 2.207, 0.6103), (-0.1692, 2.205, 0.6287), (-0.178, 2.203, 0.6456), (-0.1898, 2.2, 0.6605), (-0.2041, 2.196, 0.6727), (-0.2205, 2.192, 0.6818), (-0.2382, 2.187, 0.6873), (-0.2567, 2.182, 0.6892), (-0.3237, 2.164, 0.5218), (-0.3355, 2.161, 0.5367), (-0.3442, 2.158, 0.5536), (-0.3496, 2.157, 0.572), (-0.3514, 2.157, 0.5912), (-0.3496, 2.157, 0.6103), (-0.3442, 2.158, 0.6287), (-0.3355, 2.161, 0.6456), (-0.3237, 2.164, 0.6605), (-0.3093, 2.168, 0.6727), (-0.293, 2.172, 0.6818), (-0.2752, 2.177, 0.6873), (-0.3277, 2.183, 0.4889), (-0.3072, 2.188, 0.4775), (-0.2849, 2.194, 0.4705), (-0.2617, 2.201, 0.4682), (-0.2386, 2.207, 0.4705), (-0.2163, 2.213, 0.4775), (-0.1957, 2.218, 0.4889), (-0.1777, 2.223, 0.5042), (-0.163, 2.227, 0.5228), (-0.152, 2.23, 0.5441), (-0.1452, 2.232, 0.5672), (-0.1429, 2.232, 0.5912), (-0.1452, 2.232, 0.6152), (-0.152, 2.23, 0.6382), (-0.163, 2.227, 0.6595), (-0.1777, 2.223, 0.6781), (-0.1957, 2.218, 0.6934), (-0.2163, 2.213, 0.7048), (-0.2386, 2.207, 0.7118), (-0.2617, 2.201, 0.7142), (-0.3457, 2.178, 0.5042), (-0.3605, 2.174, 0.5228), (-0.3715, 2.171, 0.5441), (-0.3782, 2.169, 0.5672), (-0.3805, 2.169, 0.5912), (-0.3782, 2.169, 0.6152), (-0.3715, 2.171, 0.6382), (-0.3605, 2.174, 0.6595), (-0.3457, 2.178, 0.6781), (-0.3277, 2.183, 0.6934), (-0.3072, 2.188, 0.7048), (-0.2849, 2.194, 0.7118)], [], [(4, 5, 1, 0), (5, 6, 2, 1), (6, 7, 3, 2), (7, 4, 0, 3), (0, 1, 2, 3), (7, 11, 15, 13), (15, 11, 35, 37), (7, 6, 10, 11), (6, 5, 9, 10), (5, 4, 8, 9), (13, 15, 19, 17), (8, 4, 12, 14), (8, 14, 36, 32), (4, 7, 13, 12), (17, 19, 23, 21), (14, 12, 16, 18), (15, 14, 18, 19), (12, 13, 17, 16), (21, 23, 27, 25), (18, 16, 20, 22), (19, 18, 22, 23), (16, 17, 21, 20), (24, 25, 27, 26), (22, 20, 24, 26), (22, 26, 30, 28), (20, 21, 25, 24), (28, 30, 40, 38), (27, 23, 29, 31), (26, 27, 31, 30), (23, 22, 28, 29), (35, 34, 33, 32), (35, 32, 36, 37), (14, 15, 37, 36), (11, 10, 34, 35), (10, 9, 33, 34), (9, 8, 32, 33), (39, 45, 51, 47), (31, 29, 39, 41), (30, 31, 41, 40), (39, 29, 43, 45), (43, 42, 44, 45), (28, 38, 44, 42), (44, 38, 46, 50), (29, 28, 42, 43), (47, 51, 687, 57, 53), (50, 46, 52, 56, 685), (45, 44, 50, 51), (38, 40, 48, 46), (41, 39, 47, 49), (40, 41, 49, 48), (53, 57, 63, 59), (56, 52, 58, 62), (705, 689, 94, 692), (49, 47, 53, 55), (49, 55, 105, 103), (59, 63, 69, 65), (62, 58, 64, 68), (57, 686, 56, 62, 63), (55, 53, 59, 61), (54, 55, 61, 60), (64, 66, 80, 78), (68, 64, 70, 72), (63, 62, 68, 69), (58, 60, 66, 64), (61, 59, 65, 67), (60, 61, 67, 66), (72, 70, 74, 76), (65, 69, 73, 71), (69, 68, 72, 73), (64, 65, 71, 70), (85, 83, 91, 93), (71, 73, 77, 75), (77, 73, 429, 431), (70, 71, 75, 74), (78, 80, 84, 82), (67, 65, 79, 81), (66, 67, 81, 80), (65, 64, 78, 79), (82, 84, 92, 90), (81, 79, 83, 85), (80, 81, 85, 84), (79, 78, 82, 83), (85, 93, 309, 301), (76, 88, 304, 298), (89, 77, 299, 305), (706, 688, 97, 693), (76, 74, 86, 88), (75, 77, 89, 87), (91, 87, 303, 307), (91, 83, 75, 87), (82, 90, 86, 74), (83, 82, 74, 75), (707, 699, 101, 697), (708, 690, 95, 691), (691, 693, 97), (86, 90, 306, 302), (697, 101, 680, 677, 703), (699, 700, 100, 101), (695, 698, 98), (102, 103, 105, 104), (54, 48, 102, 104), (55, 54, 104, 105), (48, 49, 103, 102), (106, 107, 109, 108), (108, 109, 111, 110), (110, 111, 113, 112), (112, 113, 115, 114), (114, 115, 117, 116), (116, 117, 119, 118), (118, 119, 121, 120), (120, 121, 123, 122), (122, 123, 125, 124), (124, 125, 127, 126), (126, 127, 129, 128), (128, 129, 131, 130), (130, 131, 133, 132), (132, 133, 135, 134), (134, 135, 137, 136), (136, 137, 139, 138), (138, 139, 141, 140), (140, 141, 143, 142), (142, 143, 145, 144), (144, 145, 147, 146), (146, 147, 149, 148), (148, 149, 151, 150), (150, 151, 153, 152), (152, 153, 155, 154), (154, 155, 157, 156), (156, 157, 159, 158), (158, 159, 161, 160), (160, 161, 163, 162), (162, 163, 165, 164), (164, 165, 167, 166), (167, 165, 199, 200), (168, 169, 107, 106), (166, 167, 169, 168), (106, 108, 110, 112, 114, 116, 118, 120, 122, 124, 126, 128, 130, 132, 134, 136, 138, 140, 142, 144, 146, 148, 150, 152, 154, 156, 158, 160, 162, 164, 166, 168), (197, 196, 228, 229), (145, 143, 188, 189), (109, 107, 170, 171), (123, 121, 177, 178), (151, 149, 191, 192), (129, 127, 180, 181), (157, 155, 194, 195), (113, 111, 172, 173), (135, 133, 183, 184), (163, 161, 197, 198), (141, 139, 186, 187), (119, 117, 175, 176), (169, 167, 200, 201), (147, 145, 189, 190), (125, 123, 178, 179), (153, 151, 192, 193), (131, 129, 181, 182), (159, 157, 195, 196), (115, 113, 173, 174), (137, 135, 184, 185), (165, 163, 198, 199), (143, 141, 187, 188), (121, 119, 176, 177), (107, 169, 201, 170), (149, 147, 190, 191), (127, 125, 179, 180), (155, 153, 193, 194), (111, 109, 171, 172), (133, 131, 182, 183), (161, 159, 196, 197), (117, 115, 174, 175), (139, 137, 185, 186), (231, 230, 262, 263), (175, 174, 206, 207), (186, 185, 217, 218), (195, 194, 226, 227), (173, 172, 204, 205), (184, 183, 215, 216), (193, 192, 224, 225), (171, 170, 202, 203), (182, 181, 213, 214), (170, 201, 233, 202), (191, 190, 222, 223), (180, 179, 211, 212), (200, 199, 231, 232), (189, 188, 220, 221), (178, 177, 209, 210), (198, 197, 229, 230), (187, 186, 218, 219), (176, 175, 207, 208), (196, 195, 227, 228), (174, 173, 205, 206), (185, 184, 216, 217), (194, 193, 225, 226), (172, 171, 203, 204), (183, 182, 214, 215), (192, 191, 223, 224), (181, 180, 212, 213), (201, 200, 232, 233), (190, 189, 221, 222), (179, 178, 210, 211), (199, 198, 230, 231), (188, 187, 219, 220), (177, 176, 208, 209), (265, 264, 296, 297), (220, 219, 251, 252), (209, 208, 240, 241), (229, 228, 260, 261), (207, 206, 238, 239), (218, 217, 249, 250), (227, 226, 258, 259), (205, 204, 236, 237), (216, 215, 247, 248), (225, 224, 256, 257), (203, 202, 234, 235), (214, 213, 245, 246), (202, 233, 265, 234), (223, 222, 254, 255), (212, 211, 243, 244), (232, 231, 263, 264), (221, 220, 252, 253), (210, 209, 241, 242), (230, 229, 261, 262), (219, 218, 250, 251), (208, 207, 239, 240), (228, 227, 259, 260), (206, 205, 237, 238), (217, 216, 248, 249), (226, 225, 257, 258), (204, 203, 235, 236), (215, 214, 246, 247), (224, 223, 255, 256), (213, 212, 244, 245), (233, 232, 264, 265), (222, 221, 253, 254), (211, 210, 242, 243), (289, 288, 386, 387), (254, 253, 285, 286), (243, 242, 274, 275), (263, 262, 294, 295), (252, 251, 283, 284), (241, 240, 272, 273), (261, 260, 292, 293), (239, 238, 270, 271), (250, 249, 281, 282), (259, 258, 290, 291), (237, 236, 268, 269), (248, 247, 279, 280), (257, 256, 288, 289), (235, 234, 266, 267), (246, 245, 277, 278), (234, 265, 297, 266), (255, 254, 286, 287), (244, 243, 275, 276), (264, 263, 295, 296), (253, 252, 284, 285), (242, 241, 273, 274), (262, 261, 293, 294), (251, 250, 282, 283), (240, 239, 271, 272), (260, 259, 291, 292), (238, 237, 269, 270), (249, 248, 280, 281), (258, 257, 289, 290), (236, 235, 267, 268), (247, 246, 278, 279), (256, 255, 287, 288), (245, 244, 276, 277), (306, 308, 316, 314), (307, 303, 311, 315), (302, 306, 314, 310), (92, 84, 300, 308), (90, 92, 308, 306), (93, 91, 307, 309), (88, 86, 302, 304), (87, 89, 305, 303), (84, 85, 301, 300), (77, 76, 298, 299), (310, 311, 313, 312), (315, 314, 316, 317), (314, 315, 311, 310), (309, 307, 315, 317), (304, 302, 310, 312), (303, 305, 313, 311), (322, 323, 319, 318), (323, 324, 320, 319), (324, 325, 321, 320), (318, 321, 327, 326), (318, 319, 320, 321), (325, 324, 323, 322), (329, 328, 326, 327), (322, 328, 332, 330), (321, 325, 329, 327), (322, 318, 326, 328), (330, 332, 336, 334), (329, 325, 331, 333), (328, 329, 333, 332), (325, 322, 330, 331), (335, 341, 363, 359), (333, 331, 335, 337), (332, 333, 337, 336), (335, 331, 339, 341), (341, 339, 343, 345), (330, 334, 340, 338), (340, 334, 358, 362), (330, 338, 352, 350), (345, 343, 347, 349), (338, 340, 344, 342), (340, 341, 345, 344), (339, 338, 342, 343), (347, 346, 348, 349), (342, 344, 348, 346), (344, 345, 349, 348), (343, 342, 346, 347), (350, 352, 356, 354), (339, 331, 351, 353), (338, 339, 353, 352), (331, 330, 350, 351), (355, 354, 356, 357), (353, 351, 355, 357), (352, 353, 357, 356), (351, 350, 354, 355), (361, 359, 633, 635), (607, 603, 643, 647), (599, 337, 629, 639), (334, 336, 360, 358), (337, 335, 359, 361), (600, 340, 630, 640), (394, 393, 425, 426), (267, 266, 364, 365), (278, 277, 375, 376), (266, 297, 395, 364), (287, 286, 384, 385), (276, 275, 373, 374), (296, 295, 393, 394), (285, 284, 382, 383), (274, 273, 371, 372), (294, 293, 391, 392), (283, 282, 380, 381), (272, 271, 369, 370), (292, 291, 389, 390), (270, 269, 367, 368), (281, 280, 378, 379), (290, 289, 387, 388), (268, 267, 365, 366), (279, 278, 376, 377), (288, 287, 385, 386), (277, 276, 374, 375), (297, 296, 394, 395), (286, 285, 383, 384), (275, 274, 372, 373), (295, 294, 392, 393), (284, 283, 381, 382), (273, 272, 370, 371), (293, 292, 390, 391), (271, 270, 368, 369), (282, 281, 379, 380), (291, 290, 388, 389), (269, 268, 366, 367), (280, 279, 377, 378), (397, 396, 427, 426, 425, 424, 423, 422, 421, 420, 419, 418, 417, 416, 415, 414, 413, 412, 411, 410, 409, 408, 407, 406, 405, 404, 403, 402, 401, 400, 399, 398), (383, 382, 414, 415), (372, 371, 403, 404), (392, 391, 423, 424), (381, 380, 412, 413), (370, 369, 401, 402), (390, 389, 421, 422), (368, 367, 399, 400), (379, 378, 410, 411), (388, 387, 419, 420), (366, 365, 397, 398), (377, 376, 408, 409), (386, 385, 417, 418), (375, 374, 406, 407), (395, 394, 426, 427), (384, 383, 415, 416), (373, 372, 404, 405), (393, 392, 424, 425), (382, 381, 413, 414), (371, 370, 402, 403), (391, 390, 422, 423), (369, 368, 400, 401), (380, 379, 411, 412), (389, 388, 420, 421), (367, 366, 398, 399), (378, 377, 409, 410), (387, 386, 418, 419), (365, 364, 396, 397), (376, 375, 407, 408), (364, 395, 427, 396), (385, 384, 416, 417), (374, 373, 405, 406), (72, 76, 430, 428), (76, 77, 431, 430), (73, 72, 428, 429), (433, 432, 434, 435), (430, 431, 435, 434), (429, 428, 432, 433), (428, 430, 434, 432), (431, 429, 433, 435), (436, 437, 439, 438), (438, 439, 441, 440), (440, 441, 443, 442), (442, 443, 445, 444), (444, 445, 447, 446), (446, 447, 449, 448), (448, 449, 451, 450), (450, 451, 453, 452), (462, 460, 572, 574), (483, 485, 597, 595), (480, 478, 590, 592), (467, 469, 581, 579), (464, 462, 574, 576), (469, 471, 583, 581), (482, 480, 592, 594), (453, 455, 567, 565), (466, 464, 576, 578), (484, 482, 594, 596), (471, 473, 585, 583), (468, 466, 578, 580), (455, 457, 569, 567), (473, 475, 587, 585), (470, 468, 580, 582), (457, 459, 571, 569), (484, 485, 487, 486), (486, 487, 489, 488), (488, 489, 491, 490), (490, 491, 493, 492), (492, 493, 495, 494), (494, 495, 497, 496), (492, 494, 558, 556), (498, 499, 437, 436), (496, 497, 499, 498), (482, 484, 548, 546), (544, 546, 547, 545), (445, 443, 507, 509), (455, 453, 517, 519), (438, 440, 504, 502), (465, 463, 527, 529), (475, 473, 537, 539), (448, 450, 514, 512), (458, 460, 524, 522), (485, 483, 547, 549), (495, 493, 557, 559), (468, 470, 534, 532), (478, 480, 544, 542), (488, 490, 554, 552), (441, 439, 503, 505), (498, 436, 500, 562), (451, 449, 513, 515), (461, 459, 523, 525), (444, 446, 510, 508), (471, 469, 533, 535), (454, 456, 520, 518), (481, 479, 543, 545), (491, 489, 553, 555), (464, 466, 530, 528), (437, 499, 563, 501), (474, 476, 540, 538), (484, 486, 550, 548), (494, 496, 560, 558), (447, 445, 509, 511), (457, 455, 519, 521), (440, 442, 506, 504), (467, 465, 529, 531), (450, 452, 516, 514), (477, 475, 539, 541), (436, 438, 502, 500), (460, 462, 526, 524), (487, 485, 549, 551), (497, 495, 559, 561), (470, 472, 536, 534), (480, 482, 546, 544), (490, 492, 556, 554), (443, 441, 505, 507), (453, 451, 515, 517), (439, 437, 501, 503), (463, 461, 525, 527), (446, 448, 512, 510), (473, 471, 535, 537), (456, 458, 522, 520), (483, 481, 545, 547), (493, 491, 555, 557), (466, 468, 532, 530), (476, 478, 542, 540), (486, 488, 552, 550), (496, 498, 562, 560), (449, 447, 511, 513), (459, 457, 521, 523), (442, 444, 508, 506), (469, 467, 531, 533), (452, 454, 518, 516), (479, 477, 541, 543), (462, 464, 528, 526), (489, 487, 551, 553), (499, 497, 561, 563), (472, 474, 538, 536), (546, 548, 549, 547), (548, 550, 551, 549), (550, 552, 553, 551), (552, 554, 555, 553), (554, 556, 557, 555), (556, 558, 559, 557), (558, 560, 561, 559), (560, 562, 563, 561), (562, 500, 501, 563), (500, 502, 503, 501), (502, 504, 505, 503), (504, 506, 507, 505), (506, 508, 509, 507), (508, 510, 511, 509), (510, 512, 513, 511), (512, 514, 515, 513), (514, 516, 517, 515), (516, 518, 519, 517), (518, 520, 521, 519), (520, 522, 523, 521), (522, 524, 525, 523), (524, 526, 527, 525), (526, 528, 529, 527), (528, 530, 531, 529), (530, 532, 533, 531), (532, 534, 535, 533), (534, 536, 537, 535), (536, 538, 539, 537), (538, 540, 541, 539), (540, 542, 543, 541), (542, 544, 545, 543), (564, 565, 567, 566), (566, 567, 569, 568), (568, 569, 571, 570), (570, 571, 573, 572), (572, 573, 575, 574), (574, 575, 577, 576), (576, 577, 579, 578), (578, 579, 581, 580), (580, 581, 583, 582), (582, 583, 585, 584), (584, 585, 587, 586), (586, 587, 589, 588), (588, 589, 591, 590), (590, 591, 593, 592), (592, 593, 595, 594), (594, 595, 597, 596), (465, 467, 579, 577), (478, 476, 588, 590), (460, 458, 570, 572), (481, 483, 595, 593), (476, 474, 586, 588), (452, 453, 565, 564), (463, 465, 577, 575), (479, 481, 593, 591), (458, 456, 568, 570), (461, 463, 575, 573), (474, 472, 584, 586), (485, 484, 596, 597), (477, 479, 591, 589), (456, 454, 566, 568), (459, 461, 573, 571), (472, 470, 582, 584), (454, 452, 564, 566), (475, 477, 589, 587), (606, 602, 612, 616), (607, 601, 611, 617), (604, 598, 608, 614), (599, 605, 615, 609), (601, 607, 647, 641), (362, 358, 632, 636), (605, 599, 639, 645), (341, 340, 600, 601), (336, 337, 599, 598), (360, 336, 628, 634), (616, 612, 622, 626), (617, 611, 621, 627), (614, 608, 618, 624), (609, 615, 625, 619), (603, 607, 617, 613), (602, 604, 614, 612), (605, 603, 613, 615), (601, 600, 610, 611), (598, 599, 609, 608), (600, 606, 616, 610), (623, 622, 624, 625), (622, 623, 627, 626), (621, 620, 626, 627), (618, 619, 625, 624), (613, 617, 627, 623), (612, 614, 624, 622), (615, 613, 623, 625), (611, 610, 620, 621), (608, 609, 619, 618), (610, 616, 626, 620), (636, 632, 642, 646), (637, 631, 641, 647), (634, 628, 638, 644), (629, 635, 645, 639), (633, 637, 647, 643), (632, 634, 644, 642), (635, 633, 643, 645), (630, 636, 646, 640), (604, 602, 642, 644), (341, 601, 641, 631), (337, 361, 635, 629), (336, 598, 638, 628), (363, 341, 631, 637), (340, 362, 636, 630), (606, 600, 640, 646), (598, 604, 644, 638), (359, 363, 637, 633), (602, 606, 646, 642), (358, 360, 634, 632), (603, 605, 645, 643), (304, 312, 298), (313, 77, 299, 298, 76, 312), (305, 299, 313), (649, 651, 667, 659, 664, 655, 653), (46, 48, 649, 648), (652, 653, 655, 666, 658, 663, 654), (650, 648, 652, 654, 668, 660, 665), (673, 668, 654, 663), (648, 649, 653, 652), (674, 669, 658, 666), (675, 670, 661, 671), (676, 665, 660, 672), (669, 673, 663, 658), (661, 672, 673, 669), (672, 660, 668, 673), (664, 674, 666, 655), (659, 671, 674, 664), (671, 661, 669, 674), (667, 675, 671, 659), (670, 676, 672, 661), (657, 662, 676, 670), (662, 650, 665, 676), (54, 656, 657, 651), (52, 46, 648, 650), (48, 54, 651, 649), (657, 670, 675), (651, 657, 675, 667), (656, 662, 657), (52, 656, 54, 60, 58), (656, 52, 650, 662), (677, 680, 684, 681), (101, 100, 679, 680), (710, 703, 677, 702), (682, 681, 684, 683), (680, 679, 683, 684), (679, 678, 682, 683), (678, 702, 677, 681, 682), (690, 705, 692, 95), (694, 706, 693, 96), (694, 96, 699, 707), (688, 708, 691, 97), (692, 693, 691), (692, 691, 95), (94, 96, 693, 692), (96, 94, 700, 699), (700, 709, 696, 100), (94, 689, 709, 700), (701, 698, 695), (701, 695, 99), (51, 50, 698, 701), (100, 696, 704, 678, 679), (704, 710, 702, 678), (705, 690, 708, 688, 706, 694, 707, 697, 703, 710, 704, 696, 709, 689), (685, 56, 686, 57, 687, 51, 50), (711, 712, 714, 713), (713, 714, 716, 715), (715, 716, 718, 717), (717, 718, 720, 719), (719, 720, 722, 721), (721, 722, 724, 723), (723, 724, 726, 725), (725, 726, 728, 727), (727, 728, 730, 729), (729, 730, 732, 731), (731, 732, 734, 733), (733, 734, 736, 735), (735, 736, 738, 737), (737, 738, 740, 739), (739, 740, 742, 741), (741, 742, 744, 743), (743, 744, 746, 745), (745, 746, 748, 747), (747, 748, 750, 749), (749, 750, 752, 751), (751, 752, 754, 753), (753, 754, 756, 755), (755, 756, 758, 757), (757, 758, 760, 759), (759, 760, 762, 761), (761, 762, 764, 763), (763, 764, 766, 765), (765, 766, 768, 767), (767, 768, 770, 769), (769, 770, 772, 771), (714, 712, 774, 772, 770, 768, 766, 764, 762, 760, 758, 756, 754, 752, 750, 748, 746, 744, 742, 740, 738, 736, 734, 732, 730, 728, 726, 724, 722, 720, 718, 716), (773, 774, 712, 711), (771, 772, 774, 773), (711, 713, 715, 717, 719, 721, 723, 725, 727, 729, 731, 733, 735, 737, 739, 741, 743, 745, 747, 749, 751, 753, 755, 757, 759, 761, 763, 765, 767, 769, 771, 773), (825, 826, 828, 827), (823, 824, 826, 825), (821, 822, 824, 823), (819, 820, 822, 821), (817, 818, 820, 819), (815, 816, 818, 817), (776, 775, 816, 815), (778, 777, 775, 776), (780, 779, 777, 778), (782, 781, 779, 780), (784, 783, 781, 782), (786, 785, 783, 784), (788, 787, 785, 786), (790, 789, 787, 788), (792, 791, 789, 790), (794, 793, 791, 792), (796, 795, 793, 794), (798, 797, 795, 796), (800, 799, 797, 798), (802, 801, 799, 800), (804, 803, 801, 802), (806, 805, 803, 804), (808, 807, 805, 806), (810, 809, 807, 808), (812, 811, 809, 810), (814, 813, 811, 812), (827, 828, 830, 829), (829, 830, 832, 831), (831, 832, 834, 833), (833, 834, 836, 835), (837, 838, 813, 814), (835, 836, 838, 837), (830, 828, 826, 824, 822, 820, 818, 816, 775, 777, 779, 781, 783, 785, 787, 789, 791, 793, 795, 797, 799, 801, 803, 805, 807, 809, 811, 813, 838, 836, 834, 832), (835, 837, 870, 869), (867, 868, 900, 899), (819, 821, 862, 861), (792, 790, 846, 847), (776, 815, 859, 839), (798, 796, 849, 850), (825, 827, 865, 864), (804, 802, 852, 853), (782, 780, 841, 842), (831, 833, 868, 867), (810, 808, 855, 856), (788, 786, 844, 845), (837, 814, 858, 870), (817, 819, 861, 860), (794, 792, 847, 848), (814, 812, 857, 858), (800, 798, 850, 851), (778, 776, 839, 840), (827, 829, 866, 865), (806, 804, 853, 854), (784, 782, 842, 843), (833, 835, 869, 868), (812, 810, 856, 857), (821, 823, 863, 862), (790, 788, 845, 846), (815, 817, 860, 859), (796, 794, 848, 849), (823, 825, 864, 863), (802, 800, 851, 852), (780, 778, 840, 841), (829, 831, 867, 866), (808, 806, 854, 855), (786, 784, 843, 844), (894, 895, 896, 897, 898, 899, 900, 901, 902, 890, 889, 888, 887, 886, 885, 884, 883, 882, 881, 880, 879, 878, 877, 876, 875, 874, 873, 872, 871, 891, 892, 893), (852, 851, 883, 884), (841, 840, 872, 873), (865, 866, 898, 897), (839, 859, 891, 871), (850, 849, 881, 882), (863, 864, 896, 895), (860, 861, 893, 892), (848, 847, 879, 880), (857, 856, 888, 889), (862, 863, 895, 894), (846, 845, 877, 878), (870, 858, 890, 902), (855, 854, 886, 887), (844, 843, 875, 876), (868, 869, 901, 900), (853, 852, 884, 885), (842, 841, 873, 874), (866, 867, 899, 898), (851, 850, 882, 883), (840, 839, 871, 872), (864, 865, 897, 896), (859, 860, 892, 891), (849, 848, 880, 881), (858, 857, 889, 890), (861, 862, 894, 893), (847, 846, 878, 879), (856, 855, 887, 888), (845, 844, 876, 877), (869, 870, 902, 901), (854, 853, 885, 886), (843, 842, 874, 875)])
me_cube.polygons.foreach_set('material_index', [0, 0, 0, 0, 0, 0, 0, 0, 0, 0, 0, 0, 0, 0, 0, 0, 0, 0, 0, 0, 0, 0, 0, 0, 0, 0, 0, 0, 0, 0, 0, 0, 0, 0, 0, 0, 0, 0, 0, 0, 0, 0, 0, 0, 0, 0, 0, 0, 0, 0, 0, 0, 0, 0, 0, 0, 0, 0, 0, 0, 0, 0, 0, 0, 0, 0, 0, 0, 0, 0, 0, 0, 0, 0, 0, 0, 0, 0, 0, 0, 0, 0, 0, 0, 0, 0, 0, 0, 0, 0, 0, 0, 0, 0, 0, 0, 0, 0, 0, 0, 0, 0, 0, 1, 1, 1, 1, 1, 1, 1, 1, 1, 1, 1, 1, 1, 1, 1, 1, 1, 1, 1, 1, 1, 1, 1, 1, 1, 1, 1, 1, 1, 1, 0, 1, 1, 0, 0, 0, 0, 0, 0, 0, 0, 0, 0, 0, 0, 0, 0, 0, 0, 0, 0, 0, 0, 0, 0, 0, 0, 0, 0, 0, 0, 0, 0, 0, 0, 0, 0, 0, 0, 0, 0, 0, 0, 0, 0, 0, 0, 0, 0, 0, 0, 0, 0, 0, 0, 0, 0, 0, 0, 0, 0, 0, 0, 0, 0, 0, 0, 0, 0, 0, 0, 0, 0, 0, 0, 0, 0, 0, 0, 0, 0, 0, 0, 0, 0, 0, 0, 0, 0, 0, 0, 0, 0, 0, 0, 0, 0, 0, 0, 0, 0, 0, 0, 0, 0, 0, 0, 0, 0, 0, 0, 0, 0, 0, 0, 0, 0, 0, 0, 0, 0, 0, 0, 0, 0, 0, 0, 0, 0, 0, 0, 0, 0, 0, 0, 0, 0, 0, 0, 0, 0, 0, 0, 0, 0, 0, 0, 0, 0, 0, 0, 0, 0, 0, 0, 0, 0, 0, 0, 0, 0, 0, 0, 0, 0, 0, 0, 0, 0, 0, 0, 0, 0, 0, 0, 0, 0, 0, 0, 0, 0, 0, 0, 0, 0, 0, 0, 0, 0, 0, 0, 0, 0, 0, 0, 0, 0, 0, 0, 0, 0, 0, 0, 0, 0, 0, 0, 0, 0, 0, 0, 0, 0, 0, 0, 0, 0, 0, 0, 0, 0, 0, 0, 0, 0, 0, 0, 0, 0, 0, 0, 0, 0, 0, 0, 0, 0, 0, 0, 0, 0, 0, 0, 0, 0, 0, 0, 0, 0, 0, 0, 0, 0, 0, 0, 0, 0, 0, 0, 0, 0, 0, 0, 0, 0, 0, 0, 0, 0, 0, 0, 0, 0, 0, 0, 0, 0, 0, 0, 0, 0, 0, 0, 0, 0, 0, 0, 0, 0, 0, 0, 0, 0, 0, 0, 0, 0, 0, 0, 0, 0, 0, 0, 0, 0, 0, 0, 0, 0, 0, 0, 0, 0, 0, 0, 0, 0, 0, 0, 0, 0, 0, 0, 0, 0, 0, 0, 0, 0, 0, 0, 0, 0, 0, 0, 0, 0, 0, 0, 0, 0, 0, 0, 0, 0, 0, 0, 0, 0, 0, 0, 0, 0, 0, 0, 0, 0, 0, 0, 0, 0, 0, 0, 0, 0, 0, 0, 0, 0, 0, 0, 0, 0, 0, 0, 0, 0, 0, 0, 0, 0, 0, 0, 0, 0, 0, 0, 0, 0, 0, 0, 0, 0, 0, 0, 0, 0, 0, 0, 0, 0, 0, 0, 0, 0, 0, 0, 0, 0, 0, 0, 0, 0, 0, 0, 0, 0, 0, 0, 0, 0, 0, 0, 0, 0, 0, 0, 0, 0, 0, 0, 0, 0, 0, 0, 0, 0, 0, 0, 0, 0, 0, 0, 0, 0, 0, 0, 0, 0, 0, 0, 0, 0, 0, 0, 0, 0, 0, 0, 0, 0, 0, 0, 0, 0, 0, 0, 0, 0, 0, 0, 0, 0, 0, 0, 0, 0, 0, 0, 0, 0, 0, 0, 0, 0, 0, 0, 0, 0, 0, 0, 0, 0, 0, 0, 0, 0, 0, 0, 0, 0, 0, 0, 0, 0, 0, 0, 0, 0, 0, 0, 0, 0, 0, 0, 0, 0, 0, 0, 0, 0, 0, 0, 0, 0, 0, 0, 0, 0, 0, 2, 2, 2, 2, 2, 2, 2, 2, 2, 2, 2, 2, 2, 2, 2, 2, 2, 2, 2, 2, 2, 2, 2, 2, 2, 2, 2, 2, 2, 2, 0, 2, 2, 0, 0, 0, 0, 0, 0, 0, 0, 0, 0, 0, 0, 0, 0, 0, 0, 0, 0, 0, 0, 0, 0, 0, 0, 0, 0, 0, 0, 0, 0, 0, 0, 0, 0, 3, 3, 3, 3, 3, 3, 3, 3, 3, 3, 3, 3, 3, 3, 3, 3, 3, 3, 3, 3, 3, 3, 3, 3, 3, 3, 3, 3, 3, 3, 3, 3, 3, 3, 3, 3, 3, 3, 3, 3, 3, 3, 3, 3, 3, 3, 3, 3, 3, 3, 3, 3, 3, 3, 3, 3, 3, 3, 3, 3, 3, 3, 3, 3, 3])
me_cube.materials.append(mat_m16_body)
me_cube.materials.append(mat_m16_grip)
me_cube.materials.append(mat_m16_body2)
me_cube.materials.append(mat_m16_unjam)
me_cube.use_remesh_preserve_volume = False
me_cube.use_remesh_preserve_attributes = False
me_cube.use_mirror_vertex_groups = False
me_cube.update()

# ---- curves / text
cu_path3439_001 = bpy.data.curves.new('path3439.001', 'CURVE')
cu_path3439_001.dimensions = '2D'
_sp = cu_path3439_001.splines.new('BEZIER'); _sp.bezier_points.add(17)
_sp.bezier_points.foreach_set('co', [0.007892, -0.08416, 0.0, 0.003871, -0.07331, 0.0, -0.0048, -0.02969, 0.0, -0.005029, -0.004545, 0.0, 0.0295, -0.004545, 0.0, 0.02974, -0.02583, 0.0, 0.03603, -0.0603, 0.0, 0.03826, -0.06806, 0.0, 0.03979, -0.07344, 0.0, 0.03977, -0.07458, 0.0, 0.0396, -0.07508, 0.0, 0.03875, -0.07601, 0.0, 0.03772, -0.07671, 0.0, 0.03506, -0.07744, 0.0, 0.01916, -0.08215, 0.0, 0.01649, -0.083, 0.0, 0.009431, -0.08464, 0.0, 0.007892, -0.08416, 0.0])
_sp.bezier_points.foreach_set('handle_left', [0.007892, -0.08416, 0.0, 0.006657, -0.08294, 0.0, -0.003152, -0.04691, 0.0, -0.004953, -0.02809, 0.0, 0.01799, -0.004545, 0.0, 0.02966, -0.01874, 0.0, 0.03207, -0.04695, 0.0, 0.03761, -0.06573, 0.0, 0.03961, -0.07281, 0.0, 0.04002, -0.07458, 0.0, 0.03949, -0.07481, 0.0, 0.03941, -0.07573, 0.0, 0.03772, -0.07656, 0.0, 0.03599, -0.07754, 0.0, 0.01971, -0.0816, 0.0, 0.01772, -0.08278, 0.0, 0.01018, -0.08435, 0.0, 0.008482, -0.08452, 0.0])
_sp.bezier_points.foreach_set('handle_right', [0.006879, -0.08354, 0.0, -0.001802, -0.0537, 0.0, -0.0048, -0.02969, 0.0, 0.006479, -0.004545, 0.0, 0.02958, -0.02261, 0.0, 0.03032, -0.03732, 0.0, 0.0366, -0.06224, 0.0, 0.03892, -0.07039, 0.0, 0.04003, -0.07421, 0.0, 0.03957, -0.07458, 0.0, 0.03972, -0.0754, 0.0, 0.03818, -0.07624, 0.0, 0.03772, -0.07706, 0.0, 0.03408, -0.07735, 0.0, 0.01892, -0.08239, 0.0, 0.01407, -0.08345, 0.0, 0.009175, -0.08474, 0.0, 0.007892, -0.08416, 0.0])
for _p, _l, _r in zip(_sp.bezier_points, ['FREE', 'FREE', 'FREE', 'FREE', 'VECTOR', 'VECTOR', 'FREE', 'FREE', 'FREE', 'FREE', 'FREE', 'FREE', 'FREE', 'FREE', 'FREE', 'FREE', 'FREE', 'FREE'], ['FREE', 'FREE', 'FREE', 'VECTOR', 'FREE', 'FREE', 'FREE', 'FREE', 'FREE', 'FREE', 'FREE', 'FREE', 'FREE', 'FREE', 'FREE', 'FREE', 'FREE', 'FREE']): _p.handle_left_type = _l; _p.handle_right_type = _r
_sp.use_cyclic_u = True
_sp.material_index = 1
cu_path3439_001.materials.append(mat_m16body)
cu_path3439_001.materials.append(mat_m16magazine)
cu_path3439_001.use_path_clamp = True
cu_path3439_001.bevel_resolution = 0
cu_path3439_001.extrude = 0.005
cu_path3439_001.fill_mode = 'BOTH'

# ---- objects
ob_slider = bpy.data.objects.new('slider', me_cube_001)
ob_cube = bpy.data.objects.new('Cube', me_cube)
ob_curve_001 = bpy.data.objects.new('Curve.001', cu_path3439_001)
ob_lamp = bpy.data.objects.new('Lamp', light_lamp)
ob_camera = bpy.data.objects.new('Camera', cam_camera)

# ---- transforms, parenting, visibility, modifiers, constraints
ob_slider.location = (-0.4574, 0.258, -0.003552)
ob_slider.scale = (0.104, 0.104, 0.104)
ob_slider.lineart.crease_threshold = 0.0
ob_cube.location = (0.3621, -0.1135, 0.0)
ob_cube.rotation_euler = (-1.571, 1.571, 0.0)
ob_cube.scale = (0.4133, 0.4133, 0.4133)
ob_cube.lineart.crease_threshold = 0.0
ob_curve_001.location = (0.0, 0.0, 0.0)
ob_curve_001.scale = (6.034, 6.664, 7.912)
ob_curve_001.lineart.crease_threshold = 0.0
ob_lamp.location = (4.076, 1.005, 5.904)
ob_lamp.rotation_euler = (0.6503, 0.05522, 1.866)
ob_lamp.lock_rotations_4d = False
ob_lamp.empty_display_type = 'ARROWS'
ob_lamp.color = (0.0, 0.0, 0.0, 0.0)
ob_lamp.lineart.crease_threshold = 0.0
ob_camera.location = (7.481, -6.508, 5.344)
ob_camera.rotation_euler = (1.109, 0.01082, 0.8149)
ob_camera.lock_rotations_4d = False
ob_camera.empty_display_type = 'ARROWS'
ob_camera.color = (0.0, 0.0, 0.0, 0.0)
ob_camera.display_type = 'WIRE'
ob_camera.lineart.crease_threshold = 0.0

# ---- collection membership
col_collection_1.objects.link(ob_slider)
col_collection_1.objects.link(ob_cube)
col_collection_1.objects.link(ob_curve_001)
col_collection_1.objects.link(ob_lamp)
col_collection_1.objects.link(ob_camera)

# ---- scene / render settings (as saved in the file)
scene.camera = ob_camera
scene.frame_start = 1; scene.frame_end = 250; scene.frame_set(1)
scene.render.engine = 'BLENDER_EEVEE_NEXT'
scene.render.resolution_percentage = 50
scene.render.dither_intensity = 0.0
scene.cycles.use_denoising = False
scene.cycles.samples = 10
scene.cycles.sampling_pattern = 'TABULATED_SOBOL'
scene.cycles.light_sampling_threshold = 0.0
scene.cycles.use_adaptive_sampling = False
scene.cycles.use_light_tree = False
scene.cycles.blur_glossy = 0.0
scene.cycles.volume_bounces = 1
scene.cycles.pixel_filter_type = 'GAUSSIAN'
scene.cycles.sample_clamp_indirect = 0.0
scene.view_settings.view_transform = 'Standard'
bpy.context.view_layer.update()

